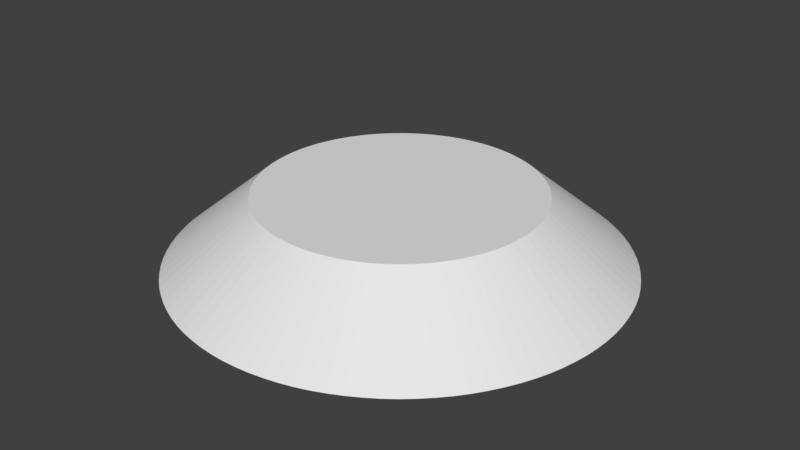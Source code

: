 # Source: Frustum.blend  (saved by Blender 2.79.0; exported with 4.5.12 LTS)
import bpy
from mathutils import Matrix  # noqa: F401  (used for matrix-valued properties, if any)

bpy.ops.wm.read_factory_settings(use_empty=True)
scene = bpy.context.scene
scene.name = 'Scene'

# ---- collections
col_collection_1 = bpy.data.collections.new('Collection 1'); scene.collection.children.link(col_collection_1)

# ---- world
world_world = bpy.data.worlds.new('World'); scene.world = world_world
world_world.color = (0.05088, 0.05088, 0.05088)
world_world.use_sun_shadow = False
world_world.sun_shadow_jitter_overblur = 0.0
world_world.cycles.sampling_method = 'MANUAL'

# ---- meshes
me_cone = bpy.data.meshes.new('Cone')
me_cone.from_pydata([(0.0, 1.5, -0.2361), (2.127e-09, 0.926, 0.2361), (0.09419, 1.497, -0.2361), (0.05814, 0.9242, 0.2361), (0.188, 1.488, -0.2361), (0.1161, 0.9187, 0.2361), (0.2811, 1.473, -0.2361), (0.1735, 0.9096, 0.2361), (0.373, 1.453, -0.2361), (0.2303, 0.8969, 0.2361), (0.4635, 1.427, -0.2361), (0.2861, 0.8807, 0.2361), (0.5522, 1.395, -0.2361), (0.3409, 0.861, 0.2361), (0.6387, 1.357, -0.2361), (0.3943, 0.8379, 0.2361), (0.7226, 1.314, -0.2361), (0.4461, 0.8115, 0.2361), (0.8037, 1.266, -0.2361), (0.4962, 0.7818, 0.2361), (0.8817, 1.214, -0.2361), (0.5443, 0.7491, 0.2361), (0.9561, 1.156, -0.2361), (0.5903, 0.7135, 0.2361), (1.027, 1.093, -0.2361), (0.6339, 0.675, 0.2361), (1.093, 1.027, -0.2361), (0.675, 0.6339, 0.2361), (1.156, 0.9561, -0.2361), (0.7135, 0.5903, 0.2361), (1.214, 0.8817, -0.2361), (0.7491, 0.5443, 0.2361), (1.266, 0.8037, -0.2361), (0.7818, 0.4962, 0.2361), (1.314, 0.7226, -0.2361), (0.8115, 0.4461, 0.2361), (1.357, 0.6387, -0.2361), (0.8379, 0.3943, 0.2361), (1.395, 0.5522, -0.2361), (0.861, 0.3409, 0.2361), (1.427, 0.4635, -0.2361), (0.8807, 0.2861, 0.2361), (1.453, 0.373, -0.2361), (0.8969, 0.2303, 0.2361), (1.473, 0.2811, -0.2361), (0.9096, 0.1735, 0.2361), (1.488, 0.188, -0.2361), (0.9187, 0.1161, 0.2361), (1.497, 0.09419, -0.2361), (0.9242, 0.05814, 0.2361), (1.5, -6.02e-07, -0.2361), (0.926, -5.237e-07, 0.2361), (1.497, -0.09419, -0.2361), (0.9242, -0.05814, 0.2361), (1.488, -0.188, -0.2361), (0.9187, -0.1161, 0.2361), (1.473, -0.2811, -0.2361), (0.9096, -0.1735, 0.2361), (1.453, -0.373, -0.2361), (0.8969, -0.2303, 0.2361), (1.427, -0.4635, -0.2361), (0.8807, -0.2861, 0.2361), (1.395, -0.5522, -0.2361), (0.861, -0.3409, 0.2361), (1.357, -0.6387, -0.2361), (0.8379, -0.3943, 0.2361), (1.314, -0.7226, -0.2361), (0.8115, -0.4461, 0.2361), (1.266, -0.8037, -0.2361), (0.7818, -0.4962, 0.2361), (1.214, -0.8817, -0.2361), (0.7491, -0.5443, 0.2361), (1.156, -0.9561, -0.2361), (0.7135, -0.5903, 0.2361), (1.093, -1.027, -0.2361), (0.675, -0.6339, 0.2361), (1.027, -1.093, -0.2361), (0.6339, -0.675, 0.2361), (0.9561, -1.156, -0.2361), (0.5903, -0.7135, 0.2361), (0.8817, -1.214, -0.2361), (0.5443, -0.7491, 0.2361), (0.8037, -1.266, -0.2361), (0.4962, -0.7818, 0.2361), (0.7226, -1.314, -0.2361), (0.4461, -0.8115, 0.2361), (0.6387, -1.357, -0.2361), (0.3943, -0.8379, 0.2361), (0.5522, -1.395, -0.2361), (0.3409, -0.861, 0.2361), (0.4635, -1.427, -0.2361), (0.2861, -0.8807, 0.2361), (0.373, -1.453, -0.2361), (0.2303, -0.8969, 0.2361), (0.2811, -1.473, -0.2361), (0.1735, -0.9096, 0.2361), (0.188, -1.488, -0.2361), (0.1161, -0.9187, 0.2361), (0.09418, -1.497, -0.2361), (0.05814, -0.9242, 0.2361), (-1.562e-06, -1.5, -0.2361), (-9.619e-07, -0.926, 0.2361), (-0.09419, -1.497, -0.2361), (-0.05814, -0.9242, 0.2361), (-0.188, -1.488, -0.2361), (-0.1161, -0.9187, 0.2361), (-0.2811, -1.473, -0.2361), (-0.1735, -0.9096, 0.2361), (-0.373, -1.453, -0.2361), (-0.2303, -0.8969, 0.2361), (-0.4635, -1.427, -0.2361), (-0.2861, -0.8807, 0.2361), (-0.5522, -1.395, -0.2361), (-0.3409, -0.861, 0.2361), (-0.6387, -1.357, -0.2361), (-0.3943, -0.8379, 0.2361), (-0.7226, -1.314, -0.2361), (-0.4461, -0.8115, 0.2361), (-0.8037, -1.266, -0.2361), (-0.4962, -0.7818, 0.2361), (-0.8817, -1.214, -0.2361), (-0.5443, -0.7491, 0.2361), (-0.9561, -1.156, -0.2361), (-0.5903, -0.7135, 0.2361), (-1.027, -1.093, -0.2361), (-0.6339, -0.675, 0.2361), (-1.093, -1.027, -0.2361), (-0.675, -0.6339, 0.2361), (-1.156, -0.9561, -0.2361), (-0.7135, -0.5903, 0.2361), (-1.214, -0.8817, -0.2361), (-0.7491, -0.5443, 0.2361), (-1.266, -0.8037, -0.2361), (-0.7818, -0.4962, 0.2361), (-1.314, -0.7226, -0.2361), (-0.8115, -0.4461, 0.2361), (-1.357, -0.6387, -0.2361), (-0.8379, -0.3943, 0.2361), (-1.395, -0.5522, -0.2361), (-0.861, -0.3409, 0.2361), (-1.427, -0.4635, -0.2361), (-0.8807, -0.2861, 0.2361), (-1.453, -0.373, -0.2361), (-0.8969, -0.2303, 0.2361), (-1.473, -0.2811, -0.2361), (-0.9096, -0.1735, 0.2361), (-1.488, -0.188, -0.2361), (-0.9187, -0.1161, 0.2361), (-1.497, -0.09418, -0.2361), (-0.9242, -0.05814, 0.2361), (-1.5, 2.164e-06, -0.2361), (-0.926, 1.184e-06, 0.2361), (-1.497, 0.09419, -0.2361), (-0.9242, 0.05815, 0.2361), (-1.488, 0.188, -0.2361), (-0.9187, 0.1161, 0.2361), (-1.473, 0.2811, -0.2361), (-0.9096, 0.1735, 0.2361), (-1.453, 0.373, -0.2361), (-0.8969, 0.2303, 0.2361), (-1.427, 0.4635, -0.2361), (-0.8807, 0.2861, 0.2361), (-1.395, 0.5522, -0.2361), (-0.861, 0.3409, 0.2361), (-1.357, 0.6387, -0.2361), (-0.8379, 0.3943, 0.2361), (-1.314, 0.7226, -0.2361), (-0.8115, 0.4461, 0.2361), (-1.266, 0.8037, -0.2361), (-0.7818, 0.4962, 0.2361), (-1.214, 0.8817, -0.2361), (-0.7491, 0.5443, 0.2361), (-1.156, 0.9561, -0.2361), (-0.7135, 0.5903, 0.2361), (-1.093, 1.027, -0.2361), (-0.675, 0.6339, 0.2361), (-1.027, 1.093, -0.2361), (-0.6339, 0.675, 0.2361), (-0.9561, 1.156, -0.2361), (-0.5903, 0.7135, 0.2361), (-0.8817, 1.214, -0.2361), (-0.5443, 0.7491, 0.2361), (-0.8037, 1.266, -0.2361), (-0.4962, 0.7818, 0.2361), (-0.7226, 1.314, -0.2361), (-0.4461, 0.8115, 0.2361), (-0.6387, 1.357, -0.2361), (-0.3943, 0.8379, 0.2361), (-0.5522, 1.395, -0.2361), (-0.3409, 0.861, 0.2361), (-0.4635, 1.427, -0.2361), (-0.2861, 0.8807, 0.2361), (-0.373, 1.453, -0.2361), (-0.2303, 0.8969, 0.2361), (-0.2811, 1.473, -0.2361), (-0.1735, 0.9096, 0.2361), (-0.188, 1.488, -0.2361), (-0.1161, 0.9187, 0.2361), (-0.09418, 1.497, -0.2361), (-0.05814, 0.9242, 0.2361)], [], [(0, 1, 3, 2), (2, 3, 5, 4), (4, 5, 7, 6), (6, 7, 9, 8), (8, 9, 11, 10), (10, 11, 13, 12), (12, 13, 15, 14), (14, 15, 17, 16), (16, 17, 19, 18), (18, 19, 21, 20), (20, 21, 23, 22), (22, 23, 25, 24), (24, 25, 27, 26), (26, 27, 29, 28), (28, 29, 31, 30), (30, 31, 33, 32), (32, 33, 35, 34), (34, 35, 37, 36), (36, 37, 39, 38), (38, 39, 41, 40), (40, 41, 43, 42), (42, 43, 45, 44), (44, 45, 47, 46), (46, 47, 49, 48), (48, 49, 51, 50), (50, 51, 53, 52), (52, 53, 55, 54), (54, 55, 57, 56), (56, 57, 59, 58), (58, 59, 61, 60), (60, 61, 63, 62), (62, 63, 65, 64), (64, 65, 67, 66), (66, 67, 69, 68), (68, 69, 71, 70), (70, 71, 73, 72), (72, 73, 75, 74), (74, 75, 77, 76), (76, 77, 79, 78), (78, 79, 81, 80), (80, 81, 83, 82), (82, 83, 85, 84), (84, 85, 87, 86), (86, 87, 89, 88), (88, 89, 91, 90), (90, 91, 93, 92), (92, 93, 95, 94), (94, 95, 97, 96), (96, 97, 99, 98), (98, 99, 101, 100), (100, 101, 103, 102), (102, 103, 105, 104), (104, 105, 107, 106), (106, 107, 109, 108), (108, 109, 111, 110), (110, 111, 113, 112), (112, 113, 115, 114), (114, 115, 117, 116), (116, 117, 119, 118), (118, 119, 121, 120), (120, 121, 123, 122), (122, 123, 125, 124), (124, 125, 127, 126), (126, 127, 129, 128), (128, 129, 131, 130), (130, 131, 133, 132), (132, 133, 135, 134), (134, 135, 137, 136), (136, 137, 139, 138), (138, 139, 141, 140), (140, 141, 143, 142), (142, 143, 145, 144), (144, 145, 147, 146), (146, 147, 149, 148), (148, 149, 151, 150), (150, 151, 153, 152), (152, 153, 155, 154), (154, 155, 157, 156), (156, 157, 159, 158), (158, 159, 161, 160), (160, 161, 163, 162), (162, 163, 165, 164), (164, 165, 167, 166), (166, 167, 169, 168), (168, 169, 171, 170), (170, 171, 173, 172), (172, 173, 175, 174), (174, 175, 177, 176), (176, 177, 179, 178), (178, 179, 181, 180), (180, 181, 183, 182), (182, 183, 185, 184), (184, 185, 187, 186), (186, 187, 189, 188), (188, 189, 191, 190), (190, 191, 193, 192), (192, 193, 195, 194), (194, 195, 197, 196), (3, 1, 199, 197, 195, 193, 191, 189, 187, 185, 183, 181, 179, 177, 175, 173, 171, 169, 167, 165, 163, 161, 159, 157, 155, 153, 151, 149, 147, 145, 143, 141, 139, 137, 135, 133, 131, 129, 127, 125, 123, 121, 119, 117, 115, 113, 111, 109, 107, 105, 103, 101, 99, 97, 95, 93, 91, 89, 87, 85, 83, 81, 79, 77, 75, 73, 71, 69, 67, 65, 63, 61, 59, 57, 55, 53, 51, 49, 47, 45, 43, 41, 39, 37, 35, 33, 31, 29, 27, 25, 23, 21, 19, 17, 15, 13, 11, 9, 7, 5), (196, 197, 199, 198), (198, 199, 1, 0), (0, 2, 4, 6, 8, 10, 12, 14, 16, 18, 20, 22, 24, 26, 28, 30, 32, 34, 36, 38, 40, 42, 44, 46, 48, 50, 52, 54, 56, 58, 60, 62, 64, 66, 68, 70, 72, 74, 76, 78, 80, 82, 84, 86, 88, 90, 92, 94, 96, 98, 100, 102, 104, 106, 108, 110, 112, 114, 116, 118, 120, 122, 124, 126, 128, 130, 132, 134, 136, 138, 140, 142, 144, 146, 148, 150, 152, 154, 156, 158, 160, 162, 164, 166, 168, 170, 172, 174, 176, 178, 180, 182, 184, 186, 188, 190, 192, 194, 196, 198)])
me_cone.use_remesh_preserve_volume = False
me_cone.use_remesh_preserve_attributes = False
me_cone.use_mirror_vertex_groups = False
me_cone.update()

# ---- objects
ob_frustum = bpy.data.objects.new('Frustum', me_cone)

# ---- transforms, parenting, visibility, modifiers, constraints
ob_frustum.location = (0.0, 0.0, 0.0)
ob_frustum.lineart.crease_threshold = 0.0

# ---- collection membership
col_collection_1.objects.link(ob_frustum)

# ---- scene / render settings (as saved in the file)
scene.frame_start = 1; scene.frame_end = 250; scene.frame_set(1)
scene.render.engine = 'BLENDER_EEVEE_NEXT'
scene.render.resolution_percentage = 50
scene.render.dither_intensity = 0.0
scene.cycles.use_denoising = False
scene.cycles.samples = 128
scene.cycles.sampling_pattern = 'TABULATED_SOBOL'
scene.cycles.light_sampling_threshold = 0.0
scene.cycles.use_adaptive_sampling = False
scene.cycles.use_light_tree = False
scene.cycles.blur_glossy = 0.0
scene.cycles.sample_clamp_indirect = 0.0
scene.view_settings.view_transform = 'Standard'
bpy.context.view_layer.update()

# ---- added for rendering (the .blend has no active camera and no usable light): camera, sun
cam_auto = bpy.data.cameras.new('AutoCamera')
cam_auto.lens = 50.0
cam_auto.sensor_width = 36.0
cam_auto.clip_end = 1000.0
ob_auto_camera = bpy.data.objects.new('AutoCamera', cam_auto)
scene.collection.objects.link(ob_auto_camera)
ob_auto_camera.location = (3.94963, -4.73955, 3.1597)
ob_auto_camera.rotation_euler = (1.09748, -7.21219e-08, 0.694738)
scene.camera = ob_auto_camera
light_auto_sun = bpy.data.lights.new('AutoSun', 'SUN')
light_auto_sun.energy = 3.0
light_auto_sun.angle = 0.0523599
ob_auto_sun = bpy.data.objects.new('AutoSun', light_auto_sun)
scene.collection.objects.link(ob_auto_sun)
ob_auto_sun.rotation_euler = (0.872665, 0.174533, 0.523599)
bpy.context.view_layer.update()
